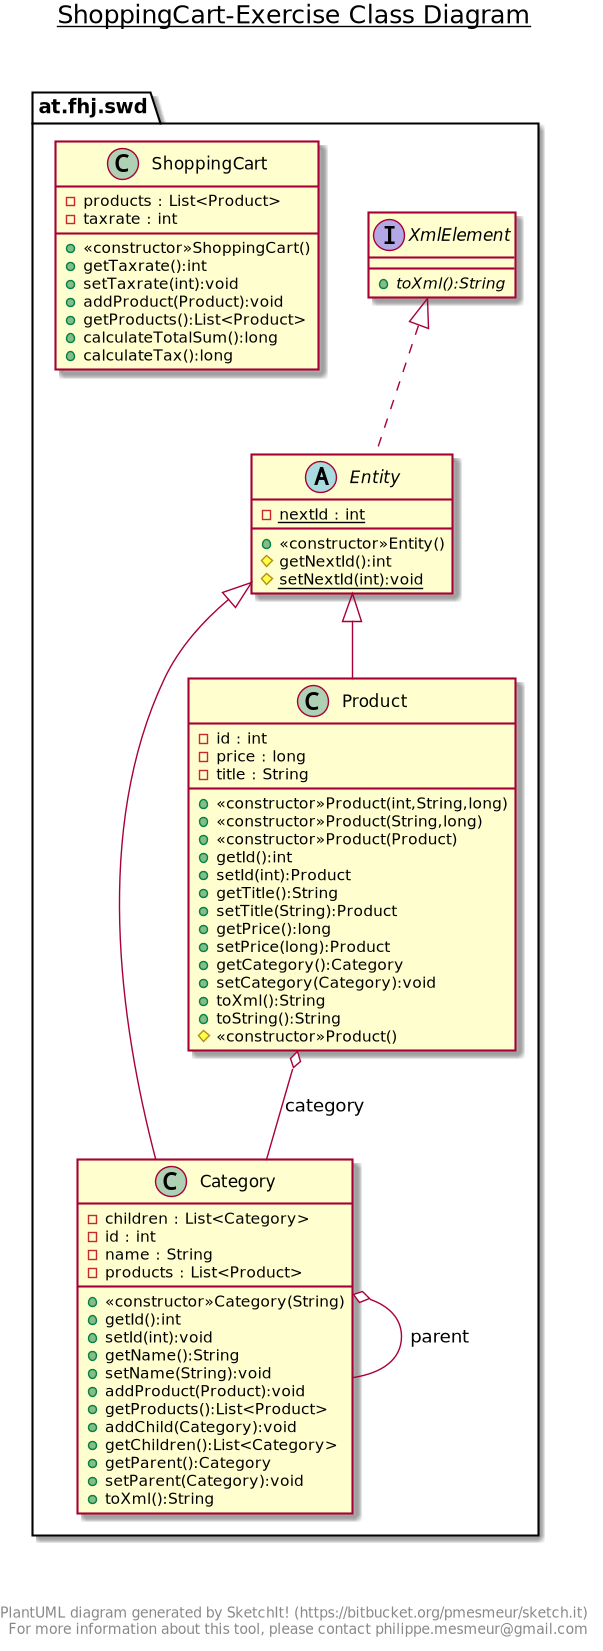

The diagram above was rendered by PlantUML. Its source (embedded in the PNG):
@startuml

title __ShoppingCart-Exercise Class Diagram__\n

  namespace at.fhj.swd {
    class at.fhj.swd.Category {
        - children : List<Category>
        - id : int
        - name : String
        - products : List<Product>
        + <<constructor>>Category(String)
        + getId():int
        + setId(int):void
        + getName():String
        + setName(String):void
        + addProduct(Product):void
        + getProducts():List<Product>
        + addChild(Category):void
        + getChildren():List<Category>
        + getParent():Category
        + setParent(Category):void
        + toXml():String
    }
  }
  

  namespace at.fhj.swd {
    abstract class at.fhj.swd.Entity {
        {static} - nextId : int
        + <<constructor>>Entity()
        # getNextId():int
        {static} # setNextId(int):void
    }
  }
  

  namespace at.fhj.swd {
    class at.fhj.swd.Product {
        - id : int
        - price : long
        - title : String
        + <<constructor>>Product(int,String,long)
        + <<constructor>>Product(String,long)
        + <<constructor>>Product(Product)
        + getId():int
        + setId(int):Product
        + getTitle():String
        + setTitle(String):Product
        + getPrice():long
        + setPrice(long):Product
        + getCategory():Category
        + setCategory(Category):void
        + toXml():String
        + toString():String
        # <<constructor>>Product()
    }
  }
  

  namespace at.fhj.swd {
    class at.fhj.swd.ShoppingCart {
        - products : List<Product>
        - taxrate : int
        + <<constructor>>ShoppingCart()
        + getTaxrate():int
        + setTaxrate(int):void
        + addProduct(Product):void
        + getProducts():List<Product>
        + calculateTotalSum():long
        + calculateTax():long
    }
  }
  

  namespace at.fhj.swd {
    interface at.fhj.swd.XmlElement {
        {abstract} + toXml():String
    }
  }
  

  at.fhj.swd.Category -up-|> at.fhj.swd.Entity
  at.fhj.swd.Category o-- at.fhj.swd.Category : parent
  at.fhj.swd.Entity .up.|> at.fhj.swd.XmlElement
  at.fhj.swd.Product -up-|> at.fhj.swd.Entity
  at.fhj.swd.Product o-- at.fhj.swd.Category : category


right footer


PlantUML diagram generated by SketchIt! (https://bitbucket.org/pmesmeur/sketch.it)
For more information about this tool, please contact philippe.mesmeur@gmail.com
endfooter

@enduml